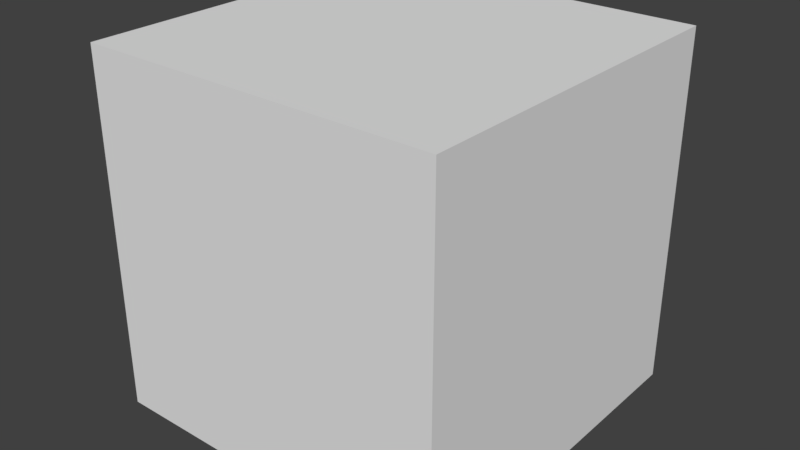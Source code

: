 # Source: cube.blend  (saved by Blender 2.78.0; exported with 4.5.12 LTS)
import bpy
from mathutils import Matrix  # noqa: F401  (used for matrix-valued properties, if any)

bpy.ops.wm.read_factory_settings(use_empty=True)
scene = bpy.context.scene
scene.name = 'Scene'

# ---- collections
col_collection_1 = bpy.data.collections.new('Collection 1'); scene.collection.children.link(col_collection_1)

# ---- materials (node trees are filled in below, after node groups)
mat_material = bpy.data.materials.new('Material')
mat_material.alpha_threshold = 0.0
mat_material.use_transparent_shadow = False
mat_material.roughness = 0.5
mat_material.line_color = (0.0, 0.0, 0.0, 1.0)

# ---- material node trees

# ---- world
world_world = bpy.data.worlds.new('World'); scene.world = world_world
world_world.color = (0.05088, 0.05088, 0.05088)
world_world.use_sun_shadow = False
world_world.sun_shadow_jitter_overblur = 0.0
world_world.cycles.sampling_method = 'MANUAL'

# ---- meshes
me_cube = bpy.data.meshes.new('Cube')
me_cube.from_pydata([(1.0, 1.0, -1.0), (1.0, -1.0, -1.0), (-1.0, -1.0, -1.0), (-1.0, 1.0, -1.0), (1.0, 1.0, 1.0), (1.0, -1.0, 1.0), (-1.0, -1.0, 1.0), (-1.0, 1.0, 1.0)], [], [(0, 1, 2, 3), (4, 7, 6, 5), (0, 4, 5, 1), (1, 5, 6, 2), (2, 6, 7, 3), (4, 0, 3, 7)])
_uv = me_cube.uv_layers.new(name='UVMap')
_uv.uv.foreach_set('vector', [0.0, 0.0, 1.0, 0.0, 1.0, 1.0, 0.0, 1.0, 0.0, 0.0, 1.0, 0.0, 1.0, 1.0, 0.0, 1.0, 0.0, 0.0, 1.0, 0.0, 1.0, 1.0, 0.0, 1.0, 0.0, 0.0, 1.0, 0.0, 1.0, 1.0, 0.0, 1.0, 0.0, 0.0, 1.0, 0.0, 1.0, 1.0, 0.0, 1.0, 0.0, 0.0, 1.0, 0.0, 1.0, 1.0, 0.0, 1.0])
me_cube.materials.append(mat_material)
me_cube.use_remesh_preserve_volume = False
me_cube.use_remesh_preserve_attributes = False
me_cube.use_mirror_vertex_groups = False
me_cube.update()

# ---- objects
ob_cube = bpy.data.objects.new('Cube', me_cube)

# ---- transforms, parenting, visibility, modifiers, constraints
ob_cube.location = (0.0, 0.0, 0.0)
ob_cube.lock_rotations_4d = False
ob_cube.empty_display_type = 'ARROWS'
ob_cube.lineart.crease_threshold = 0.0

# ---- collection membership
col_collection_1.objects.link(ob_cube)

# ---- scene / render settings (as saved in the file)
scene.frame_start = 1; scene.frame_end = 250; scene.frame_set(1)
scene.render.engine = 'BLENDER_EEVEE_NEXT'
scene.render.resolution_percentage = 50
scene.render.dither_intensity = 0.0
scene.cycles.use_denoising = False
scene.cycles.samples = 128
scene.cycles.sampling_pattern = 'TABULATED_SOBOL'
scene.cycles.light_sampling_threshold = 0.0
scene.cycles.use_adaptive_sampling = False
scene.cycles.use_light_tree = False
scene.cycles.blur_glossy = 0.0
scene.cycles.sample_clamp_indirect = 0.0
scene.view_settings.view_transform = 'Standard'
bpy.context.view_layer.update()

# ---- added for rendering (the .blend has no active camera and no usable light): camera, sun
cam_auto = bpy.data.cameras.new('AutoCamera')
cam_auto.lens = 50.0
cam_auto.sensor_width = 36.0
cam_auto.clip_end = 1000.0
ob_auto_camera = bpy.data.objects.new('AutoCamera', cam_auto)
scene.collection.objects.link(ob_auto_camera)
ob_auto_camera.location = (3.20507, -3.84609, 2.56406)
ob_auto_camera.rotation_euler = (1.09748, -7.21219e-08, 0.694738)
scene.camera = ob_auto_camera
light_auto_sun = bpy.data.lights.new('AutoSun', 'SUN')
light_auto_sun.energy = 3.0
light_auto_sun.angle = 0.0523599
ob_auto_sun = bpy.data.objects.new('AutoSun', light_auto_sun)
scene.collection.objects.link(ob_auto_sun)
ob_auto_sun.rotation_euler = (0.872665, 0.174533, 0.523599)
bpy.context.view_layer.update()
